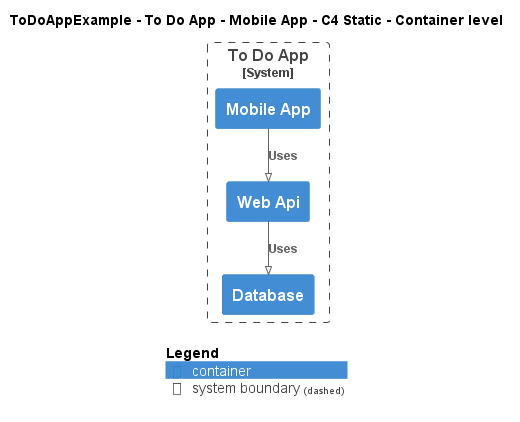

The diagram above was rendered by PlantUML. Its source (embedded in the PNG):
@startuml
!pragma layout smetana
!include ..\..\..\..\..\.c4s\C4_Container.puml

AddElementTag("c4interflow:lifecycle:new", $bgColor=green, $fontColor=#ffffff, $borderColor=green, $shadowing="False")
AddElementTag("c4interflow:lifecycle:changed", $bgColor=orange, $fontColor=#ffffff, $borderColor=orange, $shadowing="False")
AddElementTag("c4interflow:lifecycle:removed", $bgColor=red, $fontColor=#ffffff, $borderColor=red, $shadowing="False")

AddRelTag("c4interflow:lifecycle:new", $textColor=green, $lineColor=green)
AddRelTag("c4interflow:lifecycle:changed", $textColor=orange, $lineColor=orange)
AddRelTag("c4interflow:lifecycle:removed", $textColor=red, $lineColor=red)

SHOW_PERSON_PORTRAIT()
LAYOUT_TOP_DOWN()

skinparam linetype polyline

title ToDoAppExample - To Do App - Mobile App - C4 Static - Container level


System_Boundary(ToDoAppExample.SoftwareSystems.ToDoApp, "To Do App") {
    Container(ToDoAppExample.SoftwareSystems.ToDoApp.Containers.MobileApp, "Mobile App", "", "")
    Container(ToDoAppExample.SoftwareSystems.ToDoApp.Containers.WebApi, "Web Api", "", "")
    Container(ToDoAppExample.SoftwareSystems.ToDoApp.Containers.Database, "Database", "", "")
}

Rel(ToDoAppExample.SoftwareSystems.ToDoApp.Containers.MobileApp, ToDoAppExample.SoftwareSystems.ToDoApp.Containers.WebApi, "Uses")
Rel(ToDoAppExample.SoftwareSystems.ToDoApp.Containers.WebApi, ToDoAppExample.SoftwareSystems.ToDoApp.Containers.Database, "Uses")


SHOW_LEGEND()
@enduml